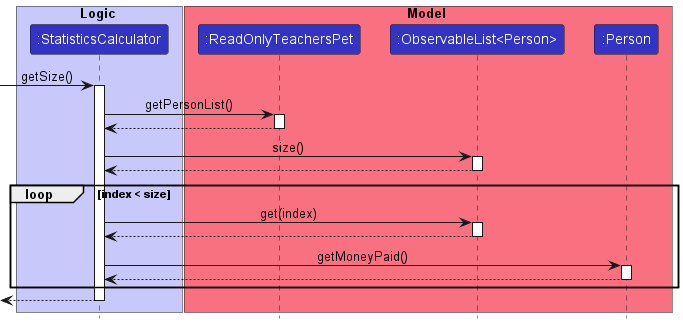

The diagram above was rendered by PlantUML. Its source (embedded in the PNG):
@startuml
!include style.puml

box Logic LOGIC_COLOR_T1
participant ":StatisticsCalculator" as StatisticsCalculator LOGIC_COLOR
end box

box Model MODEL_COLOR_T1
participant ":ReadOnlyTeachersPet" as ReadOnlyTeachersPet LOGIC_COLOR
participant ":ObservableList<Person>" as ObservableList LOGIC_COLOR
participant ":Person" as Person LOGIC_COLOR
end box

[-> StatisticsCalculator : getSize()
activate StatisticsCalculator

StatisticsCalculator -> ReadOnlyTeachersPet : getPersonList()
activate ReadOnlyTeachersPet

ReadOnlyTeachersPet --> StatisticsCalculator
deactivate ReadOnlyTeachersPet

StatisticsCalculator -> ObservableList : size()
activate ObservableList

ObservableList --> StatisticsCalculator
deactivate ObservableList

loop index < size

StatisticsCalculator -> ObservableList : get(index)
activate ObservableList

ObservableList --> StatisticsCalculator
deactivate ObservableList

StatisticsCalculator -> Person : getMoneyPaid()
activate Person

Person --> StatisticsCalculator
deactivate
end
[<--StatisticsCalculator

deactivate StatisticsCalculator
@enduml